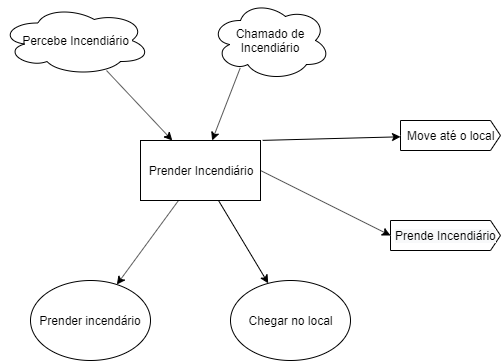

The diagram above was exported from draw.io. Its source (the exported page's mxGraphModel, read from the mxfile embedded in the PNG):
<mxGraphModel dx="1038" dy="531" grid="1" gridSize="10" guides="1" tooltips="1" connect="1" arrows="1" fold="1" page="1" pageScale="1" pageWidth="827" pageHeight="1169" math="0" shadow="0">
  <root>
    <mxCell id="0" />
    <mxCell id="1" parent="0" />
    <mxCell id="2" value="Prender incendário" style="ellipse;whiteSpace=wrap;html=1;" vertex="1" parent="1">
      <mxGeometry x="70" y="290" width="120" height="80" as="geometry" />
    </mxCell>
    <mxCell id="3" value="Chegar no local" style="ellipse;whiteSpace=wrap;html=1;" vertex="1" parent="1">
      <mxGeometry x="270" y="290" width="120" height="80" as="geometry" />
    </mxCell>
    <mxCell id="4" value="Prender Incendiário" style="rounded=0;whiteSpace=wrap;html=1;" vertex="1" parent="1">
      <mxGeometry x="180" y="150" width="120" height="60" as="geometry" />
    </mxCell>
    <mxCell id="5" value="Chamado de Incendiário" style="ellipse;shape=cloud;whiteSpace=wrap;html=1;" vertex="1" parent="1">
      <mxGeometry x="250" y="10" width="120" height="80" as="geometry" />
    </mxCell>
    <mxCell id="6" value="" style="endArrow=classic;html=1;exitX=0.248;exitY=0.842;exitDx=0;exitDy=0;exitPerimeter=0;" edge="1" source="5" target="4" parent="1">
      <mxGeometry width="50" height="50" relative="1" as="geometry">
        <mxPoint x="-110" y="310" as="sourcePoint" />
        <mxPoint x="-60" y="260" as="targetPoint" />
      </mxGeometry>
    </mxCell>
    <mxCell id="7" value="" style="endArrow=classic;html=1;" edge="1" source="4" target="2" parent="1">
      <mxGeometry width="50" height="50" relative="1" as="geometry">
        <mxPoint x="-60" y="450" as="sourcePoint" />
        <mxPoint x="-10" y="400" as="targetPoint" />
      </mxGeometry>
    </mxCell>
    <mxCell id="8" value="" style="endArrow=classic;html=1;" edge="1" source="4" target="3" parent="1">
      <mxGeometry width="50" height="50" relative="1" as="geometry">
        <mxPoint x="-60" y="450" as="sourcePoint" />
        <mxPoint x="-10" y="400" as="targetPoint" />
      </mxGeometry>
    </mxCell>
    <mxCell id="9" value="" style="endArrow=classic;html=1;exitX=1.018;exitY=-0.002;exitDx=0;exitDy=0;exitPerimeter=0;" edge="1" source="4" target="13" parent="1">
      <mxGeometry width="50" height="50" relative="1" as="geometry">
        <mxPoint x="70" y="440" as="sourcePoint" />
        <mxPoint x="430" y="145" as="targetPoint" />
      </mxGeometry>
    </mxCell>
    <mxCell id="10" value="" style="endArrow=classic;html=1;exitX=1;exitY=0.5;exitDx=0;exitDy=0;entryX=0;entryY=0.5;entryDx=0;entryDy=0;" edge="1" source="4" parent="1">
      <mxGeometry width="50" height="50" relative="1" as="geometry">
        <mxPoint x="70" y="440" as="sourcePoint" />
        <mxPoint x="430" y="245" as="targetPoint" />
      </mxGeometry>
    </mxCell>
    <mxCell id="11" value="Percebe Incendiário" style="ellipse;shape=cloud;whiteSpace=wrap;html=1;" vertex="1" parent="1">
      <mxGeometry x="40" y="15" width="150" height="70" as="geometry" />
    </mxCell>
    <mxCell id="12" value="" style="endArrow=classic;html=1;" edge="1" target="4" parent="1">
      <mxGeometry width="50" height="50" relative="1" as="geometry">
        <mxPoint x="146" y="80" as="sourcePoint" />
        <mxPoint x="90" y="390" as="targetPoint" />
      </mxGeometry>
    </mxCell>
    <mxCell id="13" value="Move até o local" style="html=1;shadow=0;dashed=0;align=center;verticalAlign=middle;shape=mxgraph.arrows2.arrow;dy=0;dx=10;notch=0;" vertex="1" parent="1">
      <mxGeometry x="440" y="130" width="100" height="30" as="geometry" />
    </mxCell>
    <mxCell id="14" value="&lt;span style=&quot;display: inline ; float: none ; background-color: rgb(248 , 249 , 250) ; color: rgb(0 , 0 , 0) ; font-family: &amp;#34;helvetica&amp;#34; ; font-size: 12px ; font-style: normal ; font-variant: normal ; font-weight: normal ; letter-spacing: normal ; line-height: 1.2 ; overflow-wrap: normal ; text-align: center ; text-decoration: none ; text-indent: 0px ; text-transform: none ; white-space: normal ; word-spacing: 0px&quot;&gt;Prende Incendiário&lt;/span&gt;" style="html=1;shadow=0;dashed=0;align=center;verticalAlign=middle;shape=mxgraph.arrows2.arrow;dy=0;dx=10;notch=0;" vertex="1" parent="1">
      <mxGeometry x="430" y="230" width="110" height="30" as="geometry" />
    </mxCell>
  </root>
</mxGraphModel>